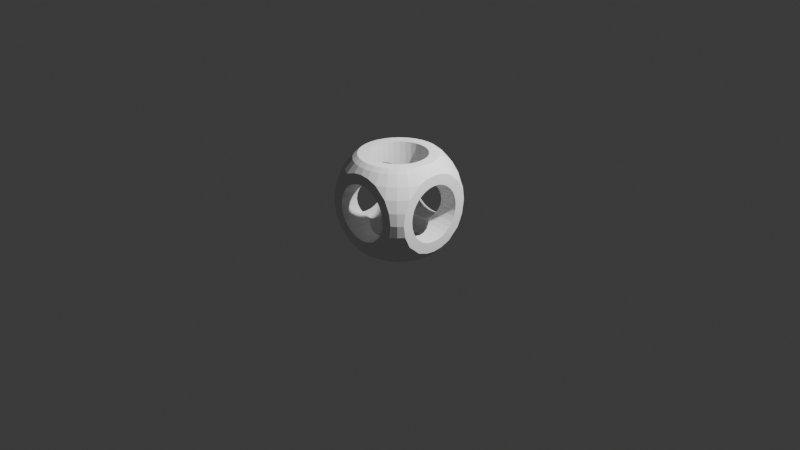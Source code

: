 # Source: Intro-Geometry-Nodes.blend  (saved by Blender 5.2.44; exported with 4.5.12 LTS)
import bpy
from mathutils import Matrix  # noqa: F401  (used for matrix-valued properties, if any)

bpy.ops.wm.read_factory_settings(use_empty=True)
scene = bpy.context.scene
scene.name = '01 - CSG example'

# ---- collections
col_collection = bpy.data.collections.new('Collection'); scene.collection.children.link(col_collection)

# ---- materials (node trees are filled in below, after node groups)
mat_material = bpy.data.materials.new('Material')
mat_material.alpha_threshold = 0.0
mat_material.use_backface_culling_lightprobe_volume = False
mat_material.roughness = 0.5
mat_material.line_color = (0.0, 0.0, 0.0, 1.0)

# ---- node groups
ng_geometry_nodes = bpy.data.node_groups.new('Geometry Nodes', 'GeometryNodeTree')
_s = ng_geometry_nodes.interface.new_socket(name='Geometry', in_out='OUTPUT', socket_type='NodeSocketGeometry')
_s = ng_geometry_nodes.interface.new_socket(name='Geometry', in_out='INPUT', socket_type='NodeSocketGeometry')
ng_geometry_nodes.is_modifier = True
_N = ng_geometry_nodes.nodes; _L = ng_geometry_nodes.links
n0 = _N.new('NodeGroupOutput'); n0.name = 'Group Output'; n0.location = (1260, 180)
n0.width = 160
n1 = _N.new('GeometryNodeMeshCylinder'); n1.name = 'Cylinder'; n1.location = (0, -370)
n1.width = 180
n1.inputs[3].default_value = 0.3
n2 = _N.new('GeometryNodeMeshBoolean'); n2.name = 'Mesh Boolean'; n2.location = (740, -370)
n2.width = 180
n2.operation = 'UNION'
n2.solver = 'MANIFOLD'
n3 = _N.new('GeometryNodeTransform'); n3.name = 'Transform Geometry'; n3.location = (220, -370)
n3.width = 180
n3.inputs[2].default_value = (1.571, 0.0, 0.0)
n4 = _N.new('GeometryNodeTransform'); n4.name = 'Transform Geometry.001'; n4.location = (460, -370)
n4.width = 180
n4.inputs[2].default_value = (0.0, 1.571, 0.0)
n5 = _N.new('GeometryNodeMeshUVSphere'); n5.name = 'UV Sphere.001'; n5.location = (0, 180)
n5.width = 180
n5.inputs[2].default_value = 0.65
n6 = _N.new('GeometryNodeMeshCube'); n6.name = 'Cube'; n6.location = (220, 180)
n6.width = 180
n7 = _N.new('GeometryNodeMeshBoolean'); n7.name = 'Mesh Boolean.001'; n7.location = (480, 180)
n7.width = 180
n7.operation = 'INTERSECT'
n8 = _N.new('GeometryNodeJoinGeometry'); n8.name = 'Join Geometry'; n8.location = (1140, -430)
n8.width = 180
n9 = _N.new('GeometryNodeMeshBoolean'); n9.name = 'Mesh Boolean.002'; n9.location = (1010, 180)
n9.width = 180
n9.solver = 'MANIFOLD'
n10 = _N.new('NodeFrame'); n10.name = 'Frame'; n10.location = (-25, 390)
n10.label = '1 | INTERSECTION'
n10.width = 760
n10.shrink = False
n10.label_size = 22
n11 = _N.new('NodeFrame'); n11.name = 'Frame.001'; n11.location = (-25, -165)
n11.label = '2 | ROTATION + UNION'
n11.width = 970
n11.shrink = False
n11.label_size = 22
n12 = _N.new('NodeFrame'); n12.name = 'Frame.002'; n12.location = (975, 390)
n12.label = '3 | DIFFERENCE'
n12.width = 650
n12.shrink = False
n12.label_size = 22
n13 = _N.new('NodeFrame'); n13.name = 'Frame.003'; n13.location = (1000, -180)
n13.label = 'OPTIONAL | JOIN GEOMETRY'
n13.width = 610
n13.shrink = False
n13.label_size = 22
n14 = _N.new('NodeFrame'); n14.name = 'Frame.004'; n14.location = (-25, -835)
n14.label = 'PARAMETERS + VECTORS'
n14.width = 1635
n14.shrink = False
n14.label_size = 22
_L.new(n1.outputs[0], n2.inputs[1])
_L.new(n3.outputs[0], n2.inputs[1])
_L.new(n1.outputs[0], n3.inputs[0])
_L.new(n1.outputs[0], n4.inputs[0])
_L.new(n4.outputs[0], n2.inputs[1])
_L.new(n5.outputs[0], n7.inputs[1])
_L.new(n6.outputs[0], n7.inputs[1])
_L.new(n7.outputs[0], n9.inputs[0])
_L.new(n2.outputs[0], n9.inputs[1])
_L.new(n7.outputs[0], n8.inputs[0])
_L.new(n2.outputs[0], n8.inputs[0])
_L.new(n9.outputs[0], n0.inputs[0])
n0.is_active_output = True

# ---- material node trees
mat_material.use_nodes = True; mat_material.node_tree.nodes.clear()
_N = mat_material.node_tree.nodes; _L = mat_material.node_tree.links
n0 = _N.new('ShaderNodeOutputMaterial'); n0.name = 'Material Output'; n0.location = (200, 100)
n1 = _N.new('ShaderNodeBsdfPrincipled'); n1.name = 'Principled BSDF'; n1.location = (-200, 100)
n1.inputs[10].default_value = 0.005
_L.new(n1.outputs[0], n0.inputs[0])
n0.is_active_output = True

# ---- world
world_world = bpy.data.worlds.new('World'); scene.world = world_world
world_world.use_nodes = True; world_world.node_tree.nodes.clear()
_N = world_world.node_tree.nodes; _L = world_world.node_tree.links
n0 = _N.new('ShaderNodeOutputWorld'); n0.name = 'World Output'; n0.location = (200, 100)
n1 = _N.new('ShaderNodeBackground'); n1.name = 'Background'; n1.location = (-200, 100)
n1.inputs[0].default_value = (0.05088, 0.05088, 0.05088, 1.0)
_L.new(n1.outputs[0], n0.inputs[0])
n0.is_active_output = True
world_world.color = (0.05088, 0.05088, 0.05088)
world_world.sun_shadow_jitter_overblur = 0.0

# ---- cameras
cam_camera = bpy.data.cameras.new('Camera')
cam_camera.clip_end = 100.0
cam_camera.ortho_scale = 7.314

# ---- lights
light_light = bpy.data.lights.new('Light', 'POINT')
light_light.energy = 1000.0
light_light.shadow_soft_size = 0.1

# ---- meshes
me_cube = bpy.data.meshes.new('Cube')
me_cube.from_pydata([(1.0, 1.0, 1.0), (1.0, 1.0, -1.0), (1.0, -1.0, 1.0), (1.0, -1.0, -1.0), (-1.0, 1.0, 1.0), (-1.0, 1.0, -1.0), (-1.0, -1.0, 1.0), (-1.0, -1.0, -1.0)], [], [(0, 4, 6, 2), (3, 2, 6, 7), (7, 6, 4, 5), (5, 1, 3, 7), (1, 0, 2, 3), (5, 4, 0, 1)])
_uv = me_cube.uv_layers.new(name='UVMap')
_uv.uv.foreach_set('vector', [0.625, 0.5, 0.875, 0.5, 0.875, 0.75, 0.625, 0.75, 0.375, 0.75, 0.625, 0.75, 0.625, 1.0, 0.375, 1.0, 0.375, 0.0, 0.625, 0.0, 0.625, 0.25, 0.375, 0.25, 0.125, 0.5, 0.375, 0.5, 0.375, 0.75, 0.125, 0.75, 0.375, 0.5, 0.625, 0.5, 0.625, 0.75, 0.375, 0.75, 0.375, 0.25, 0.625, 0.25, 0.625, 0.5, 0.375, 0.5])
me_cube.materials.append(mat_material)
me_cube.use_mirror_vertex_groups = False
me_cube.update()

# ---- objects
ob_geomery_nodes = bpy.data.objects.new('geomery nodes', me_cube)
ob_light = bpy.data.objects.new('Light', light_light)
ob_camera = bpy.data.objects.new('Camera', cam_camera)

# ---- transforms, parenting, visibility, modifiers, constraints
ob_geomery_nodes.location = (-0.001744, 0.0, 0.2222)
ob_geomery_nodes.rotation_euler = (-0.003924, -0.01186, 0.002605)
ob_geomery_nodes.lock_rotations_4d = False
ob_geomery_nodes.empty_display_type = 'ARROWS'
ob_geomery_nodes.color = (0.43, 0.58, 0.67, 1.0)
ob_geomery_nodes.lineart.crease_threshold = 0.0
_m = ob_geomery_nodes.modifiers.new('GeometryNodes', 'NODES')
_m.node_group = ng_geometry_nodes
ob_light.location = (2.34, 0.6059, 3.455)
ob_light.rotation_euler = (0.6503, 0.05522, 1.866)
ob_light.lock_rotations_4d = False
ob_light.empty_display_type = 'ARROWS'
ob_light.color = (0.0, 0.0, 0.0, 0.0)
ob_light.lineart.crease_threshold = 0.0
ob_camera.location = (7.359, -6.926, 4.958)
ob_camera.rotation_euler = (1.109, 0.0, 0.8149)
ob_camera.lock_rotations_4d = False
ob_camera.empty_display_type = 'ARROWS'
ob_camera.color = (0.0, 0.0, 0.0, 0.0)
ob_camera.display_type = 'WIRE'
ob_camera.lineart.crease_threshold = 0.0

# ---- collection membership
scene.collection.objects.link(ob_geomery_nodes)
col_collection.objects.link(ob_light)
col_collection.objects.link(ob_camera)

# ---- scene / render settings (as saved in the file)
scene.camera = ob_camera
scene.frame_start = 1; scene.frame_end = 250; scene.frame_set(0)
scene.render.engine = 'BLENDER_EEVEE_NEXT'
scene.render.bake_bias = 0.0
scene.render.bake_samples = 0
scene.render.compositor_device = 'GPU'
scene.eevee.use_volume_custom_range = False
scene.eevee.fast_gi_thickness_near = 0.1
scene.eevee.fast_gi_thickness_far = 0.0
scene.eevee.ray_tracing_options.screen_trace_thickness = 0.1
bpy.context.view_layer.update()
